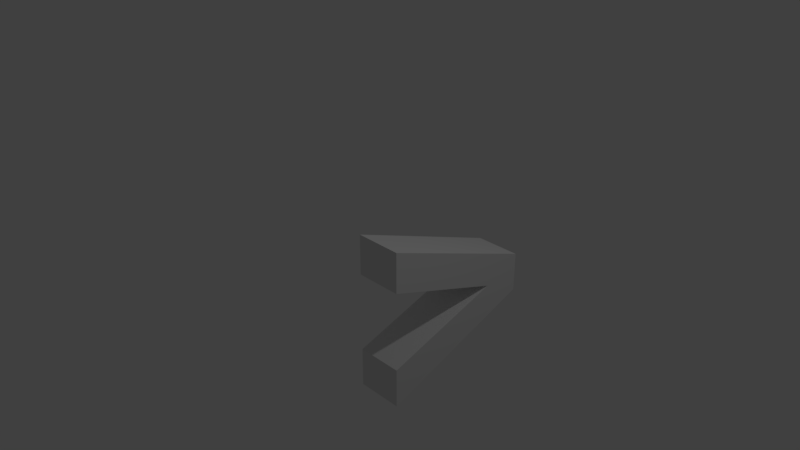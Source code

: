 # Source: unequal.blend  (saved by Blender 2.79.0; exported with 4.5.12 LTS)
import bpy
from mathutils import Matrix  # noqa: F401  (used for matrix-valued properties, if any)

bpy.ops.wm.read_factory_settings(use_empty=True)
scene = bpy.context.scene
scene.name = 'Scene'

# ---- collections
col_collection_1 = bpy.data.collections.new('Collection 1'); scene.collection.children.link(col_collection_1)

# ---- materials (node trees are filled in below, after node groups)
mat_material = bpy.data.materials.new('Material')
mat_material.alpha_threshold = 0.0
mat_material.use_transparent_shadow = False
mat_material.roughness = 0.5
mat_material.line_color = (0.0, 0.0, 0.0, 1.0)

# ---- material node trees

# ---- world
world_world = bpy.data.worlds.new('World'); scene.world = world_world
world_world.color = (0.05088, 0.05088, 0.05088)
world_world.use_sun_shadow = False
world_world.sun_shadow_jitter_overblur = 0.0
world_world.cycles.sampling_method = 'MANUAL'

# ---- cameras
cam_camera = bpy.data.cameras.new('Camera')
cam_camera.clip_end = 100.0
cam_camera.lens = 35.0
cam_camera.sensor_width = 32.0
cam_camera.sensor_height = 18.0
cam_camera.ortho_scale = 7.314
cam_camera.dof.focus_distance = 0.0
cam_camera.dof.aperture_fstop = 128.0

# ---- lights
light_lamp = bpy.data.lights.new('Lamp', 'POINT')
light_lamp.transmission_factor = 0.0
light_lamp.cutoff_distance = 30.0
light_lamp.energy = 100.0
light_lamp.shadow_buffer_clip_start = 1.001
light_lamp.shadow_soft_size = 0.1
light_lamp.shadow_maximum_resolution = 0.006
light_lamp.use_absolute_resolution = True

# ---- meshes
me_cube = bpy.data.meshes.new('Cube')
me_cube.from_pydata([(1.0, 1.0, -1.0), (1.0, -1.0, -1.0), (-1.0, -1.0, -1.0), (-1.0, 1.0, -1.0), (1.0, 1.0, 1.0), (1.0, -1.0, 1.0), (-1.0, -1.0, 1.0), (-1.0, 1.0, 1.0), (1.0, -1.0, -1.0), (1.0, 1.0, 1.0), (1.0, 0.75, -1.0), (1.0, 0.5, -1.0), (1.0, 0.25, -1.0), (1.0, -5.96e-08, -1.0), (1.0, -0.25, -1.0), (1.0, -0.5, -1.0), (1.0, -0.75, -1.0), (-1.0, -0.75, -1.0), (-1.0, -0.5, -1.0), (-1.0, -0.25, -1.0), (-1.0, 2.98e-07, -1.0), (-1.0, 0.25, -1.0), (-1.0, 0.5, -1.0), (-1.0, 0.75, -1.0), (1.0, 0.75, 1.0), (1.0, 0.5, 1.0), (1.0, 0.25, 1.0), (1.0, -5.364e-07, 1.0), (1.0, -0.25, 1.0), (1.0, -0.5, 1.0), (1.0, -0.75, 1.0), (-1.0, -0.75, 1.0), (-1.0, -0.5, 1.0), (-1.0, -0.25, 1.0), (-1.0, 1.937e-07, 1.0), (-1.0, 0.25, 1.0), (-1.0, 0.5, 1.0), (-1.0, 0.75, 1.0), (1.0, 1.0, -0.75), (1.0, 1.0, -0.5), (1.0, 1.0, -0.25), (1.0, 1.0, 0.0), (1.0, 1.0, 0.25), (1.0, 1.0, 0.5), (1.0, 1.0, 0.75), (1.0, -1.0, -0.75), (1.0, -1.0, -0.5), (1.0, -1.0, -0.25), (1.0, -1.0, 0.0), (1.0, -1.0, 0.25), (1.0, -1.0, 0.5), (1.0, -1.0, 0.75), (-1.0, -1.0, -0.75), (-1.0, -1.0, -0.5), (-1.0, -1.0, -0.25), (-1.0, -1.0, 0.0), (-1.0, -1.0, 0.25), (-1.0, -1.0, 0.5), (-1.0, -1.0, 0.75), (-1.0, 1.0, -0.75), (-1.0, 1.0, -0.5), (-1.0, 1.0, -0.25), (-1.0, 1.0, 0.0), (-1.0, 1.0, 0.25), (-1.0, 1.0, 0.5), (-1.0, 1.0, 0.75), (-1.0, -0.75, 0.75), (-1.0, -0.75, 0.5), (-1.0, -0.75, 0.25), (-1.0, -0.75, 0.0), (-1.0, -0.75, -0.25), (-1.0, -0.75, -0.5), (-1.0, -0.75, -0.75), (-1.0, -0.5, 0.75), (-1.0, -0.5, 0.5), (-1.0, -0.5, 0.25), (-1.0, -0.5, 0.0), (-1.0, -0.5, -0.25), (-1.0, -0.5, -0.5), (-1.0, -0.5, -0.75), (-1.0, -0.25, 0.75), (-1.0, -0.25, 0.5), (-1.0, -0.25, 0.25), (-1.0, -0.25, 0.0), (-1.0, -0.25, -0.25), (-1.0, -0.25, -0.5), (-1.0, -0.25, -0.75), (-1.0, 2.068e-07, 0.75), (-1.0, 2.198e-07, 0.5), (-1.0, 2.328e-07, 0.25), (-1.0, 2.459e-07, 0.0), (-1.0, 2.589e-07, -0.25), (-1.0, 2.719e-07, -0.5), (-1.0, 2.85e-07, -0.75), (-1.0, 0.25, 0.75), (-1.0, 0.25, 0.5), (-1.0, 0.25, 0.25), (-1.0, 0.25, 0.0), (-1.0, 0.25, -0.25), (-1.0, 0.25, -0.5), (-1.0, 0.25, -0.75), (-1.0, 0.5, 0.75), (-1.0, 0.5, 0.5), (-1.0, 0.5, 0.25), (-1.0, 0.5, 0.0), (-1.0, 0.5, -0.25), (-1.0, 0.5, -0.5), (-1.0, 0.5, -0.75), (-1.0, 0.75, 0.75), (-1.0, 0.75, 0.5), (-1.0, 0.75, 0.25), (-1.0, 0.75, 0.0), (-1.0, 0.75, -0.25), (-1.0, 0.75, -0.5), (-1.0, 0.75, -0.75), (1.0, 0.75, 0.75), (1.0, 0.75, 0.5), (1.0, 0.75, 0.25), (1.0, 0.75, 0.0), (1.0, 0.75, -0.25), (1.0, 0.75, -0.5), (1.0, 0.75, -0.75), (1.0, 0.5, 0.75), (1.0, 0.5, 0.5), (1.0, 0.5, 0.25), (1.0, 0.5, 0.0), (1.0, 0.5, -0.25), (1.0, 0.5, -0.5), (1.0, 0.5, -0.75), (1.0, 0.25, 0.75), (1.0, 0.25, 0.5), (1.0, 0.25, 0.25), (1.0, 0.25, 0.0), (1.0, 0.25, -0.25), (1.0, 0.25, -0.5), (1.0, 0.25, -0.75), (1.0, -4.768e-07, 0.75), (1.0, -4.172e-07, 0.5), (1.0, -3.576e-07, 0.25), (1.0, -2.98e-07, 0.0), (1.0, -2.384e-07, -0.25), (1.0, -1.788e-07, -0.5), (1.0, -1.192e-07, -0.75), (1.0, -0.25, 0.75), (1.0, -0.25, 0.5), (1.0, -0.25, 0.25), (1.0, -0.25, 0.0), (1.0, -0.25, -0.25), (1.0, -0.25, -0.5), (1.0, -0.25, -0.75), (1.0, -0.5, 0.75), (1.0, -0.5, 0.5), (1.0, -0.5, 0.25), (1.0, -0.5, 0.0), (1.0, -0.5, -0.25), (1.0, -0.5, -0.5), (1.0, -0.5, -0.75), (1.0, -0.75, 0.75), (1.0, -0.75, 0.5), (1.0, -0.75, 0.25), (1.0, -0.75, 0.0), (1.0, -0.75, -0.25), (1.0, -0.75, -0.5), (1.0, -0.75, -0.75), (1.582, -1.0, 0.75), (1.582, -1.0, 1.0), (1.582, 1.0, -0.25), (1.582, 1.0, 1.267e-07), (1.582, 1.0, 0.25), (1.582, -1.0, -1.0), (1.582, -1.0, -0.75), (1.582, -1.0, -0.5), (1.582, -1.0, 0.5), (1.582, -1.0, -1.0), (1.582, 0.5, 1.267e-07)], [], [(51, 5, 42, 41, 40, 8, 1, 45, 46, 125, 50), (164, 172, 174, 171, 170, 169, 173, 166, 167, 168, 165), (8, 1, 169, 173), (1, 169, 170, 45), (46, 171, 174, 125), (51, 164, 165, 5), (40, 166, 173, 8), (45, 170, 171, 46), (41, 167, 166, 40), (5, 165, 168, 42), (50, 172, 164, 51), (42, 168, 167, 41), (125, 174, 172, 50)])
me_cube.materials.append(mat_material)
me_cube.use_remesh_preserve_volume = False
me_cube.use_remesh_preserve_attributes = False
me_cube.use_mirror_vertex_groups = False
me_cube.update()

# ---- objects
ob_cube = bpy.data.objects.new('Cube', me_cube)
ob_lamp = bpy.data.objects.new('Lamp', light_lamp)
ob_camera = bpy.data.objects.new('Camera', cam_camera)

# ---- transforms, parenting, visibility, modifiers, constraints
ob_cube.location = (0.0, 0.0, 0.0)
ob_cube.lock_rotations_4d = False
ob_cube.empty_display_type = 'ARROWS'
ob_cube.lineart.crease_threshold = 0.0
ob_lamp.location = (4.076, 1.005, 5.904)
ob_lamp.rotation_euler = (0.6503, 0.05522, 1.866)
ob_lamp.lock_rotations_4d = False
ob_lamp.empty_display_type = 'ARROWS'
ob_lamp.color = (0.0, 0.0, 0.0, 0.0)
ob_lamp.lineart.crease_threshold = 0.0
ob_camera.location = (7.481, -6.508, 5.344)
ob_camera.rotation_euler = (1.109, 0.0, 0.8149)
ob_camera.lock_rotations_4d = False
ob_camera.empty_display_type = 'ARROWS'
ob_camera.color = (0.0, 0.0, 0.0, 0.0)
ob_camera.display_type = 'WIRE'
ob_camera.lineart.crease_threshold = 0.0

# ---- collection membership
col_collection_1.objects.link(ob_cube)
col_collection_1.objects.link(ob_lamp)
col_collection_1.objects.link(ob_camera)

# ---- scene / render settings (as saved in the file)
scene.camera = ob_camera
scene.frame_start = 1; scene.frame_end = 250; scene.frame_set(1)
scene.render.engine = 'BLENDER_EEVEE_NEXT'
scene.render.resolution_percentage = 50
scene.render.dither_intensity = 0.0
scene.cycles.use_denoising = False
scene.cycles.samples = 128
scene.cycles.sampling_pattern = 'TABULATED_SOBOL'
scene.cycles.use_adaptive_sampling = False
scene.cycles.use_light_tree = False
scene.cycles.blur_glossy = 0.0
scene.cycles.sample_clamp_indirect = 0.0
scene.view_settings.view_transform = 'Standard'
bpy.context.view_layer.update()
